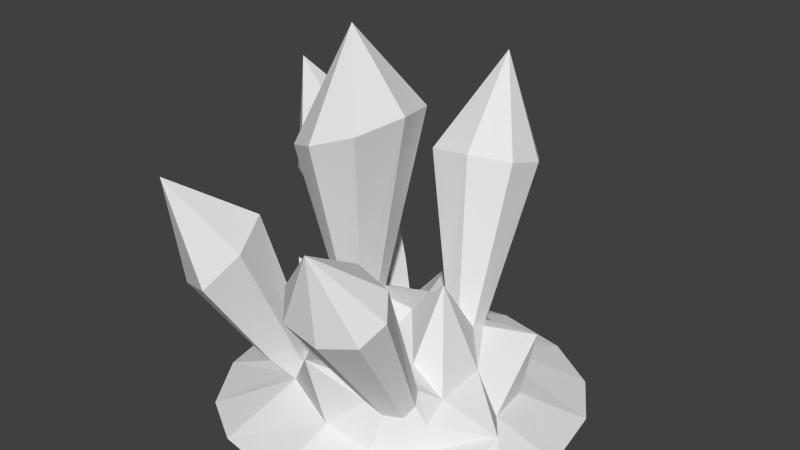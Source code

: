 # Source: cystal.blend  (saved by Blender 2.66.1; exported with 4.5.12 LTS)
import bpy
from mathutils import Matrix  # noqa: F401  (used for matrix-valued properties, if any)

bpy.ops.wm.read_factory_settings(use_empty=True)
scene = bpy.context.scene
scene.name = 'Scene'

# ---- collections
col_collection_1 = bpy.data.collections.new('Collection 1'); scene.collection.children.link(col_collection_1)

# ---- materials (node trees are filled in below, after node groups)
mat_material_001 = bpy.data.materials.new('Material.001')
mat_material_001.alpha_threshold = 0.0
mat_material_001.use_transparent_shadow = False
mat_material_001.roughness = 0.5
mat_material_001.line_color = (0.0, 0.0, 0.0, 1.0)

# ---- material node trees

# ---- world
world_world = bpy.data.worlds.new('World'); scene.world = world_world
world_world.color = (0.05088, 0.05088, 0.05088)
world_world.use_sun_shadow = False
world_world.sun_shadow_jitter_overblur = 0.0
world_world.cycles.sampling_method = 'MANUAL'
world_world.cycles.sample_map_resolution = 256

# ---- meshes
me_cube_001 = bpy.data.meshes.new('Cube.001')
me_cube_001.from_pydata([(-1.394, -4.999, 1.637), (-1.158, -5.171, 2.123), (2.373, -5.403, -1.609), (2.708, -5.496, 1.529), (-2.102, -4.233, -0.02598), (-1.94, -6.457, -2.794), (-1.94, -6.456, 2.741), (0.3009, -4.535, -2.197), (3.592, -6.443, -2.791), (2.686, -5.109, -0.08232), (3.594, -6.435, 2.74), (0.7072, -4.279, 2.689), (-2.944, -6.353, -0.02651), (0.8274, -6.353, -3.798), (4.599, -6.353, -0.02651), (0.8395, -6.343, 3.739), (1.004, -4.362, -0.09048), (-0.8409, -5.304, -1.171), (-0.8132, -5.806, 1.639), (1.741, -5.295, -1.931), (2.642, -5.238, 0.9836), (-0.3886, -5.389, 1.643), (-0.7989, -5.349, 1.195), (-0.8601, -5.851, -1.701), (-0.3416, -5.348, -1.704), (2.615, -6.103, -1.813), (3.135, -4.784, -1.471), (2.645, -6.036, 1.8), (-1.064, -4.623, 1.359), (-1.555, -5.952, -0.0262), (-2.656, -6.383, 1.577), (-2.658, -6.383, -1.629), (0.8287, -5.947, -2.403), (-0.7755, -6.383, -3.511), (2.422, -6.391, -3.517), (3.207, -5.951, -0.03166), (4.318, -6.391, -1.622), (4.318, -6.391, 1.569), (0.8812, -5.857, 2.36), (2.426, -6.408, 3.47), (-0.776, -6.383, 3.457), (-0.6815, -4.587, -0.05197), (1.94, -3.385, 0.09454), (0.8322, -5.098, 1.112), (0.6391, -4.556, -1.12), (-0.4525, -5.131, -1.367), (-0.9826, -5.714, 1.302), (-1.061, -5.741, -1.3), (-0.4581, -5.742, -1.906), (1.87, -6.023, -2.249), (3.05, -6.023, -1.069), (3.844, -5.632, 0.8362), (1.9, -6.063, 2.265), (-0.4772, -5.713, 1.807), (-0.4687, -5.206, 1.361), (1.895, -4.767, 0.9548), (-0.3773, -4.664, 2.0), (-0.6461, -5.041, 2.326), (-0.5452, -4.451, 1.514), (2.481, -5.123, 1.602), (1.469, -4.905, 1.82), (2.369, -4.918, 1.399), (2.369, -5.326, 1.807), (1.598, -5.189, 2.021), (1.595, -4.703, 1.533), (2.011, -5.332, 1.988), (2.011, -4.737, 1.393), (-1.246, -4.451, -1.06), (-1.424, -5.052, -1.863), (-0.5688, -4.513, -1.812), (-0.7032, -4.275, -1.278), (-1.629, -4.855, -1.323), (-0.893, -4.919, -2.13), (2.014, -4.778, -1.27), (1.392, -4.614, -1.393), (2.137, -4.614, -0.6492), (1.434, -4.341, -0.6844), (1.715, -4.722, -1.42), (2.163, -4.722, -0.9722), (1.831, -4.434, -0.5611), (1.303, -4.433, -1.085), (0.1261, -4.281, -0.0548), (-0.5909, -4.565, -0.3783), (-0.5907, -4.565, 0.2746), (0.02727, -4.346, 0.3377), (0.01875, -4.344, -0.4387), (-0.31, -4.453, -0.5186), (-0.3101, -4.453, 0.4149), (-1.324, -1.058, 0.08058), (0.9675, -0.1924, 0.08058), (-1.04, -0.97, -0.8371), (-1.04, -0.97, 0.9983), (0.646, -0.3498, 1.127), (0.646, -0.3498, -0.9659), (-0.2399, -0.6671, -1.251), (-0.2399, -0.6671, 1.413), (-0.216, 1.401, 0.1876), (-3.104, -0.255, -1.416), (-2.08, -2.168, -2.574), (-2.92, -2.648, -0.9306), (-1.526, -1.348, -0.9433), (-1.459, -1.479, -2.015), (-2.805, -2.733, -2.003), (-2.27, -1.942, -0.4306), (-0.9017, -2.993, 3.629), (-0.4149, -2.296, 3.094), (-1.66, -2.244, 1.927), (-1.792, -3.29, 3.269), (-2.194, -2.939, 2.418), (-0.7649, -1.908, 2.236), (-1.715, -0.9047, 3.695), (2.87, -2.553, 2.855), (0.7852, -2.462, 3.16), (2.552, -2.198, 2.445), (2.647, -2.92, 3.315), (1.143, -2.883, 3.588), (1.038, -2.085, 2.628), (1.94, -3.049, 3.622), (1.801, -1.998, 2.357), (1.847, -1.254, 3.695), (1.508, -1.198, -1.135), (2.392, -1.496, -2.31), (1.163, -1.959, -3.262), (0.5161, -1.384, -1.324), (2.308, -1.274, -1.521), (0.3776, -2.001, -3.015), (1.962, -1.77, -3.004), (0.1204, -1.72, -2.209), (1.223, 0.433, -2.824)], [], [(18, 53, 57, 1), (46, 29, 12, 30), (47, 23, 5, 31), (48, 32, 13, 33), (49, 25, 8, 34), (50, 35, 14, 36), (51, 27, 10, 37), (52, 38, 15, 39), (53, 18, 6, 40), (54, 43, 84, 87), (55, 42, 16, 43), (11, 38, 63, 60), (44, 45, 86, 85), (17, 4, 41, 82), (44, 7, 24, 45), (18, 46, 30, 6), (43, 11, 60, 64), (22, 4, 29, 46), (29, 47, 31, 12), (4, 17, 47, 29), (46, 18, 1, 0), (23, 48, 33, 5), (53, 21, 56, 57), (24, 7, 32, 48), (32, 49, 34, 13), (7, 19, 49, 32), (19, 2, 25, 49), (25, 50, 36, 8), (2, 26, 50, 25), (26, 9, 35, 50), (35, 51, 37, 14), (9, 20, 51, 35), (20, 3, 27, 51), (27, 52, 39, 10), (27, 3, 59, 62), (3, 20, 61, 59), (38, 53, 40, 15), (11, 21, 53, 38), (38, 52, 65, 63), (20, 55, 66, 61), (11, 43, 54, 21), (4, 22, 83, 41), (52, 27, 62, 65), (55, 43, 64, 66), (20, 9, 42, 55), (21, 54, 58, 56), (54, 22, 28, 58), (22, 46, 0, 28), (23, 47, 71, 68), (24, 48, 72, 69), (45, 24, 69, 70), (17, 45, 70, 67), (48, 23, 68, 72), (47, 17, 67, 71), (7, 44, 80, 74), (19, 7, 74, 77), (42, 9, 75, 79), (9, 26, 78, 75), (44, 16, 76, 80), (16, 42, 79, 76), (2, 19, 77, 73), (26, 2, 73, 78), (43, 16, 81, 84), (16, 44, 85, 81), (45, 17, 82, 86), (22, 54, 87, 83), (85, 86, 94, 93), (41, 83, 91, 88), (87, 84, 92, 95), (81, 85, 93, 89), (86, 82, 90, 94), (83, 87, 95, 91), (84, 81, 89, 92), (82, 41, 88, 90), (28, 0, 108, 106), (58, 28, 106, 109), (70, 69, 101, 100), (69, 72, 98, 101), (71, 67, 103, 99), (67, 70, 100, 103), (72, 68, 102, 98), (68, 71, 99, 102), (94, 90, 96), (91, 95, 96), (88, 91, 96), (89, 93, 96), (93, 94, 96), (92, 89, 96), (95, 92, 96), (90, 88, 96), (57, 56, 105, 104), (1, 57, 104, 107), (0, 1, 107, 108), (56, 58, 109, 105), (101, 98, 97), (103, 100, 97), (100, 101, 97), (98, 102, 97), (102, 99, 97), (99, 103, 97), (105, 109, 110), (106, 108, 110), (104, 105, 110), (109, 106, 110), (108, 107, 110), (107, 104, 110), (59, 61, 113, 111), (65, 62, 114, 117), (66, 64, 116, 118), (62, 59, 111, 114), (64, 60, 112, 116), (63, 65, 117, 115), (61, 66, 118, 113), (60, 63, 115, 112), (80, 76, 123, 127), (78, 73, 126, 121), (76, 79, 120, 123), (77, 74, 125, 122), (79, 75, 124, 120), (74, 80, 127, 125), (73, 77, 122, 126), (75, 78, 121, 124), (113, 118, 119), (112, 115, 119), (117, 114, 119), (118, 116, 119), (111, 113, 119), (116, 112, 119), (115, 117, 119), (114, 111, 119), (123, 120, 128), (122, 125, 128), (120, 124, 128), (125, 127, 128), (126, 122, 128), (124, 121, 128), (127, 123, 128), (121, 126, 128)])
_uv = me_cube_001.uv_layers.new(name='UVMap')
_uv.uv.foreach_set('vector', [0.2961, 0.6168, 0.3379, 0.6168, 0.3379, 0.6656, 0.2961, 0.6656, 0.1502, 0.1406, 0.08863, 0.2058, 0.003416, 0.1867, 0.04527, 0.09421, 0.112, 0.288, 0.1157, 0.3169, 0.02709, 0.3719, 0.0002006, 0.2899, 0.1401, 0.334, 0.2073, 0.3892, 0.185, 0.4796, 0.08821, 0.4342, 0.2748, 0.3941, 0.3283, 0.3775, 0.3803, 0.4554, 0.2931, 0.4862, 0.3665, 0.3364, 0.3859, 0.2757, 0.4751, 0.2843, 0.4429, 0.3866, 0.4197, 0.222, 0.3722, 0.1414, 0.4463, 0.0939, 0.4751, 0.1785, 0.3332, 0.1029, 0.2721, 0.0891, 0.283, 0.0002006, 0.3813, 0.03287, 0.1868, 0.1164, 0.163, 0.1208, 0.1026, 0.03393, 0.181, 0.003212, 0.1883, 0.1545, 0.2511, 0.1799, 0.2106, 0.217, 0.1967, 0.211, 0.2969, 0.2001, 0.2816, 0.2435, 0.2487, 0.2419, 0.2511, 0.1799, 0.2555, 0.1398, 0.2721, 0.0891, 0.2956, 0.1404, 0.2852, 0.1555, 0.2209, 0.2838, 0.1617, 0.2911, 0.1888, 0.2483, 0.2036, 0.2477, 0.1402, 0.2781, 0.1471, 0.2181, 0.1765, 0.2259, 0.1775, 0.2402, 0.2209, 0.2838, 0.2047, 0.3209, 0.1591, 0.3138, 0.1617, 0.2911, 0.163, 0.1208, 0.1502, 0.1406, 0.04527, 0.09421, 0.1026, 0.03393, 0.2511, 0.1799, 0.2555, 0.1398, 0.2852, 0.1555, 0.2886, 0.1712, 0.1674, 0.1576, 0.1471, 0.2181, 0.08863, 0.2058, 0.1502, 0.1406, 0.08863, 0.2058, 0.112, 0.288, 0.0002006, 0.2899, 0.003416, 0.1867, 0.1471, 0.2181, 0.1402, 0.2781, 0.112, 0.288, 0.08863, 0.2058, 0.4589, 0.6168, 0.5002, 0.6168, 0.5002, 0.6656, 0.4589, 0.6656, 0.1157, 0.3169, 0.1401, 0.334, 0.08821, 0.4342, 0.02709, 0.3719, 0.3379, 0.6168, 0.3656, 0.6168, 0.3656, 0.6656, 0.3379, 0.6656, 0.1591, 0.3138, 0.2047, 0.3209, 0.2073, 0.3892, 0.1401, 0.334, 0.2073, 0.3892, 0.2748, 0.3941, 0.2931, 0.4862, 0.185, 0.4796, 0.2047, 0.3209, 0.2652, 0.348, 0.2748, 0.3941, 0.2073, 0.3892, 0.2652, 0.348, 0.3027, 0.3404, 0.3283, 0.3775, 0.2748, 0.3941, 0.3283, 0.3775, 0.3665, 0.3364, 0.4429, 0.3866, 0.3803, 0.4554, 0.3027, 0.3404, 0.3194, 0.3106, 0.3665, 0.3364, 0.3283, 0.3775, 0.3194, 0.3106, 0.3346, 0.264, 0.3859, 0.2757, 0.3665, 0.3364, 0.3859, 0.2757, 0.4197, 0.222, 0.4751, 0.1785, 0.4751, 0.2843, 0.3346, 0.264, 0.348, 0.2034, 0.4197, 0.222, 0.3859, 0.2757, 0.348, 0.2034, 0.3505, 0.1687, 0.3722, 0.1414, 0.4197, 0.222, 0.3722, 0.1414, 0.3332, 0.1029, 0.3813, 0.03287, 0.4463, 0.0939, 0.3722, 0.1414, 0.3505, 0.1687, 0.3313, 0.1714, 0.3322, 0.1572, 0.3505, 0.1687, 0.348, 0.2034, 0.3222, 0.1813, 0.3313, 0.1714, 0.2721, 0.0891, 0.1868, 0.1164, 0.181, 0.003212, 0.283, 0.0002006, 0.2555, 0.1398, 0.1941, 0.1366, 0.1868, 0.1164, 0.2721, 0.0891, 0.2721, 0.0891, 0.3332, 0.1029, 0.3178, 0.1433, 0.2956, 0.1404, 0.348, 0.2034, 0.2969, 0.2001, 0.3049, 0.1798, 0.3222, 0.1813, 0.2555, 0.1398, 0.2511, 0.1799, 0.1883, 0.1545, 0.1941, 0.1366, 0.1471, 0.2181, 0.1674, 0.1576, 0.1834, 0.2134, 0.1765, 0.2259, 0.3332, 0.1029, 0.3722, 0.1414, 0.3322, 0.1572, 0.3178, 0.1433, 0.2969, 0.2001, 0.2511, 0.1799, 0.2886, 0.1712, 0.3049, 0.1798, 0.348, 0.2034, 0.3346, 0.264, 0.2816, 0.2435, 0.2969, 0.2001, 0.3656, 0.6168, 0.3925, 0.6168, 0.3925, 0.6656, 0.3656, 0.6656, 0.3925, 0.6168, 0.423, 0.6168, 0.423, 0.6656, 0.3925, 0.6656, 0.423, 0.6168, 0.4589, 0.6168, 0.4589, 0.6656, 0.423, 0.6656, 0.2332, 0.5086, 0.2749, 0.5086, 0.2749, 0.573, 0.2332, 0.573, 0.1605, 0.5086, 0.1939, 0.5086, 0.1939, 0.573, 0.1605, 0.573, 0.1293, 0.5086, 0.1605, 0.5086, 0.1605, 0.573, 0.1293, 0.573, 0.0941, 0.5086, 0.1293, 0.5086, 0.1293, 0.573, 0.0941, 0.573, 0.1939, 0.5086, 0.2332, 0.5086, 0.2332, 0.573, 0.1939, 0.573, 0.05462, 0.5086, 0.0941, 0.5086, 0.0941, 0.573, 0.05462, 0.573, 0.2047, 0.3209, 0.2209, 0.2838, 0.2509, 0.2877, 0.2515, 0.3039, 0.2652, 0.348, 0.2047, 0.3209, 0.2515, 0.3039, 0.2661, 0.3098, 0.2816, 0.2435, 0.3346, 0.264, 0.2917, 0.2794, 0.2779, 0.2712, 0.3346, 0.264, 0.3194, 0.3106, 0.2908, 0.2948, 0.2917, 0.2794, 0.2209, 0.2838, 0.2487, 0.2419, 0.2604, 0.2718, 0.2509, 0.2877, 0.2487, 0.2419, 0.2816, 0.2435, 0.2779, 0.2712, 0.2604, 0.2718, 0.3027, 0.3404, 0.2652, 0.348, 0.2661, 0.3098, 0.2816, 0.3071, 0.3194, 0.3106, 0.3027, 0.3404, 0.2816, 0.3071, 0.2908, 0.2948, 0.2511, 0.1799, 0.2487, 0.2419, 0.2116, 0.2332, 0.2106, 0.217, 0.2487, 0.2419, 0.2209, 0.2838, 0.2036, 0.2477, 0.2116, 0.2332, 0.1617, 0.2911, 0.1402, 0.2781, 0.1775, 0.2402, 0.1888, 0.2483, 0.1674, 0.1576, 0.1883, 0.1545, 0.1967, 0.211, 0.1834, 0.2134, 0.6402, 0.01415, 0.6704, 0.01415, 0.6706, 0.2273, 0.6402, 0.2273, 0.7428, 0.01415, 0.7884, 0.01415, 0.7884, 0.2273, 0.7428, 0.2273, 0.5386, 0.01415, 0.5744, 0.01415, 0.5754, 0.2273, 0.5386, 0.2273, 0.6089, 0.01415, 0.6402, 0.01415, 0.6402, 0.2273, 0.6089, 0.2273, 0.6704, 0.01415, 0.7034, 0.01415, 0.7034, 0.2273, 0.6706, 0.2273, 0.4951, 0.01415, 0.5386, 0.01415, 0.5386, 0.2273, 0.4951, 0.2273, 0.5744, 0.01415, 0.6089, 0.01415, 0.6089, 0.2273, 0.5754, 0.2273, 0.7034, 0.01415, 0.7428, 0.01415, 0.7428, 0.2273, 0.7034, 0.2273, 0.423, 0.6656, 0.4589, 0.6656, 0.4589, 0.8134, 0.423, 0.8134, 0.3925, 0.6656, 0.423, 0.6656, 0.423, 0.8134, 0.3925, 0.8134, 0.1293, 0.573, 0.1605, 0.573, 0.1605, 0.7417, 0.1293, 0.7417, 0.1605, 0.573, 0.1939, 0.573, 0.1939, 0.7417, 0.1605, 0.7417, 0.05462, 0.573, 0.0941, 0.573, 0.0941, 0.7417, 0.05462, 0.7417, 0.0941, 0.573, 0.1293, 0.573, 0.1293, 0.7417, 0.0941, 0.7417, 0.1939, 0.573, 0.2332, 0.573, 0.2332, 0.7417, 0.1939, 0.7417, 0.2332, 0.573, 0.2749, 0.573, 0.2749, 0.7417, 0.2332, 0.7417, 0.6706, 0.2273, 0.7034, 0.2273, 0.6363, 0.3442, 0.4951, 0.2273, 0.5386, 0.2273, 0.6363, 0.3442, 0.7428, 0.2273, 0.7884, 0.2273, 0.6363, 0.3442, 0.6089, 0.2273, 0.6402, 0.2273, 0.6363, 0.3442, 0.6402, 0.2273, 0.6706, 0.2273, 0.6363, 0.3442, 0.5754, 0.2273, 0.6089, 0.2273, 0.6363, 0.3442, 0.5386, 0.2273, 0.5754, 0.2273, 0.6363, 0.3442, 0.7034, 0.2273, 0.7428, 0.2273, 0.6363, 0.3442, 0.3379, 0.6656, 0.3656, 0.6656, 0.3656, 0.8134, 0.3379, 0.8134, 0.2961, 0.6656, 0.3379, 0.6656, 0.3379, 0.8134, 0.2961, 0.8134, 0.4589, 0.6656, 0.5002, 0.6656, 0.5002, 0.8134, 0.4589, 0.8134, 0.3656, 0.6656, 0.3925, 0.6656, 0.3925, 0.8134, 0.3656, 0.8134, 0.1605, 0.7417, 0.1939, 0.7417, 0.1724, 0.8326, 0.0941, 0.7417, 0.1293, 0.7417, 0.1724, 0.8326, 0.1293, 0.7417, 0.1605, 0.7417, 0.1724, 0.8326, 0.1939, 0.7417, 0.2332, 0.7417, 0.1724, 0.8326, 0.2332, 0.7417, 0.2749, 0.7417, 0.1724, 0.8326, 0.05462, 0.7417, 0.0941, 0.7417, 0.1724, 0.8326, 0.3656, 0.8134, 0.3925, 0.8134, 0.395, 0.9037, 0.423, 0.8134, 0.4589, 0.8134, 0.395, 0.9037, 0.3379, 0.8134, 0.3656, 0.8134, 0.395, 0.9037, 0.3925, 0.8134, 0.423, 0.8134, 0.395, 0.9037, 0.4589, 0.8134, 0.5002, 0.8134, 0.395, 0.9037, 0.2961, 0.8134, 0.3379, 0.8134, 0.395, 0.9037, 0.6594, 0.7192, 0.6839, 0.719, 0.6849, 0.8833, 0.6605, 0.8835, 0.5955, 0.7196, 0.6321, 0.7194, 0.6332, 0.8837, 0.5966, 0.8839, 0.708, 0.7189, 0.7327, 0.7187, 0.7338, 0.883, 0.7091, 0.8832, 0.6321, 0.7194, 0.6594, 0.7192, 0.6605, 0.8835, 0.6332, 0.8837, 0.7327, 0.7187, 0.7564, 0.7186, 0.7575, 0.8829, 0.7338, 0.883, 0.7824, 0.7184, 0.8219, 0.7181, 0.823, 0.8824, 0.7835, 0.8827, 0.6839, 0.719, 0.708, 0.7189, 0.7091, 0.8832, 0.6849, 0.8833, 0.7564, 0.7186, 0.7824, 0.7184, 0.7835, 0.8827, 0.7575, 0.8829, 0.5996, 0.3623, 0.629, 0.3623, 0.629, 0.5528, 0.5996, 0.5528, 0.7253, 0.3623, 0.7687, 0.3623, 0.7687, 0.5528, 0.7253, 0.5528, 0.629, 0.3623, 0.6585, 0.3623, 0.6585, 0.5528, 0.629, 0.5528, 0.5395, 0.3623, 0.5703, 0.3623, 0.5703, 0.5528, 0.5395, 0.5528, 0.6585, 0.3623, 0.69, 0.3623, 0.69, 0.5528, 0.6585, 0.5528, 0.5703, 0.3623, 0.5996, 0.3623, 0.5996, 0.5528, 0.5703, 0.5528, 0.4995, 0.3623, 0.5395, 0.3623, 0.5395, 0.5528, 0.4995, 0.5528, 0.69, 0.3623, 0.7253, 0.3623, 0.7253, 0.5528, 0.69, 0.5528, 0.6849, 0.8833, 0.7091, 0.8832, 0.7126, 0.963, 0.7575, 0.8829, 0.7835, 0.8827, 0.7126, 0.963, 0.5966, 0.8839, 0.6332, 0.8837, 0.7126, 0.963, 0.7091, 0.8832, 0.7338, 0.883, 0.7126, 0.963, 0.6605, 0.8835, 0.6849, 0.8833, 0.7126, 0.963, 0.7338, 0.883, 0.7575, 0.8829, 0.7126, 0.963, 0.7835, 0.8827, 0.823, 0.8824, 0.7126, 0.963, 0.6332, 0.8837, 0.6605, 0.8835, 0.7126, 0.963, 0.629, 0.5528, 0.6585, 0.5528, 0.6364, 0.6687, 0.5395, 0.5528, 0.5703, 0.5528, 0.6364, 0.6687, 0.6585, 0.5528, 0.69, 0.5528, 0.6364, 0.6687, 0.5703, 0.5528, 0.5996, 0.5528, 0.6364, 0.6687, 0.4995, 0.5528, 0.5395, 0.5528, 0.6364, 0.6687, 0.69, 0.5528, 0.7253, 0.5528, 0.6364, 0.6687, 0.5996, 0.5528, 0.629, 0.5528, 0.6364, 0.6687, 0.7253, 0.5528, 0.7687, 0.5528, 0.6364, 0.6687])
me_cube_001.materials.append(mat_material_001)
me_cube_001.use_remesh_preserve_volume = False
me_cube_001.use_remesh_preserve_attributes = False
me_cube_001.use_mirror_vertex_groups = False
me_cube_001.update()

# ---- objects
ob_cube_001 = bpy.data.objects.new('Cube.001', me_cube_001)

# ---- transforms, parenting, visibility, modifiers, constraints
ob_cube_001.location = (-2.48, 0.605, 4.479)
ob_cube_001.rotation_euler = (1.571, 0.0, 0.0)
ob_cube_001.lineart.crease_threshold = 0.0

# ---- collection membership
col_collection_1.objects.link(ob_cube_001)

# ---- scene / render settings (as saved in the file)
scene.frame_start = 1; scene.frame_end = 250; scene.frame_set(1)
scene.render.engine = 'BLENDER_EEVEE_NEXT'
scene.render.image_settings.color_mode = 'RGB'
scene.render.image_settings.compression = 90
scene.render.resolution_percentage = 50
scene.render.dither_intensity = 0.0
scene.render.bake_margin = 2
scene.cycles.use_denoising = False
scene.cycles.samples = 10
scene.cycles.sampling_pattern = 'TABULATED_SOBOL'
scene.cycles.light_sampling_threshold = 0.0
scene.cycles.use_adaptive_sampling = False
scene.cycles.use_light_tree = False
scene.cycles.blur_glossy = 0.0
scene.cycles.volume_bounces = 1
scene.cycles.pixel_filter_type = 'GAUSSIAN'
scene.cycles.sample_clamp_indirect = 0.0
scene.view_settings.view_transform = 'Standard'
bpy.context.view_layer.update()

# ---- added for rendering (the .blend has no active camera and no usable light): camera, sun
cam_auto = bpy.data.cameras.new('AutoCamera')
cam_auto.lens = 50.0
cam_auto.sensor_width = 36.0
cam_auto.clip_end = 1000.0
ob_auto_camera = bpy.data.objects.new('AutoCamera', cam_auto)
scene.collection.objects.link(ob_auto_camera)
ob_auto_camera.location = (10.607, -14.1735, 11.8227)
ob_auto_camera.rotation_euler = (1.09748, -7.21219e-08, 0.694738)
scene.camera = ob_auto_camera
light_auto_sun = bpy.data.lights.new('AutoSun', 'SUN')
light_auto_sun.energy = 3.0
light_auto_sun.angle = 0.0523599
ob_auto_sun = bpy.data.objects.new('AutoSun', light_auto_sun)
scene.collection.objects.link(ob_auto_sun)
ob_auto_sun.rotation_euler = (0.872665, 0.174533, 0.523599)
bpy.context.view_layer.update()
